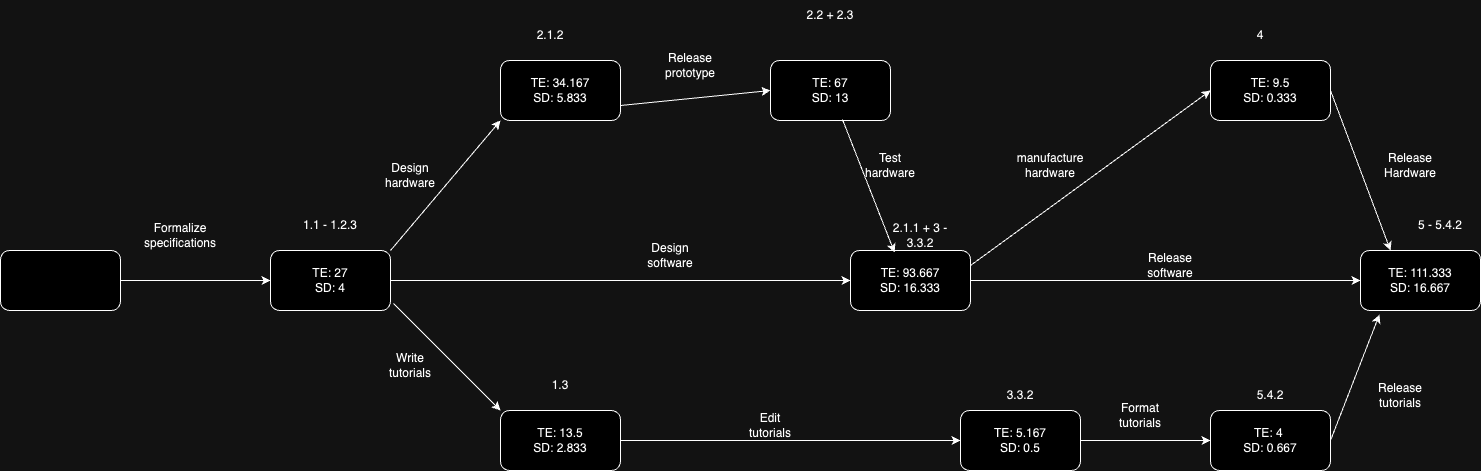

The diagram above was exported from draw.io. Its source (the exported page's mxGraphModel, read from the mxfile embedded in the PNG):
<mxGraphModel dx="1368" dy="803" grid="1" gridSize="10" guides="1" tooltips="1" connect="1" arrows="1" fold="1" page="1" pageScale="1" pageWidth="827" pageHeight="1169" math="0" shadow="0">
  <root>
    <mxCell id="0" />
    <mxCell id="1" parent="0" />
    <mxCell id="-jOmmvy2vHAZwfGpc-gd-1" value="" style="rounded=1;whiteSpace=wrap;html=1;" parent="1" vertex="1">
      <mxGeometry x="60" y="480" width="120" height="60" as="geometry" />
    </mxCell>
    <mxCell id="-jOmmvy2vHAZwfGpc-gd-2" value="TE: 27&lt;br style=&quot;border-color: var(--border-color);&quot;&gt;SD: 4" style="rounded=1;whiteSpace=wrap;html=1;" parent="1" vertex="1">
      <mxGeometry x="330" y="480" width="120" height="60" as="geometry" />
    </mxCell>
    <mxCell id="-jOmmvy2vHAZwfGpc-gd-3" value="TE: 34.167&lt;br style=&quot;border-color: var(--border-color);&quot;&gt;SD: 5.833" style="rounded=1;whiteSpace=wrap;html=1;" parent="1" vertex="1">
      <mxGeometry x="560" y="290" width="120" height="60" as="geometry" />
    </mxCell>
    <mxCell id="-jOmmvy2vHAZwfGpc-gd-4" value="TE: 13.5&lt;br style=&quot;border-color: var(--border-color);&quot;&gt;SD: 2.833" style="rounded=1;whiteSpace=wrap;html=1;" parent="1" vertex="1">
      <mxGeometry x="560" y="640" width="120" height="60" as="geometry" />
    </mxCell>
    <mxCell id="-jOmmvy2vHAZwfGpc-gd-5" value="TE: 67&lt;br style=&quot;border-color: var(--border-color);&quot;&gt;SD: 13" style="rounded=1;whiteSpace=wrap;html=1;" parent="1" vertex="1">
      <mxGeometry x="830" y="290" width="120" height="60" as="geometry" />
    </mxCell>
    <mxCell id="-jOmmvy2vHAZwfGpc-gd-6" value="TE: 5.167&lt;br style=&quot;border-color: var(--border-color);&quot;&gt;SD: 0.5" style="rounded=1;whiteSpace=wrap;html=1;" parent="1" vertex="1">
      <mxGeometry x="1020" y="640" width="120" height="60" as="geometry" />
    </mxCell>
    <mxCell id="-jOmmvy2vHAZwfGpc-gd-7" value="TE: 93.667&lt;br style=&quot;border-color: var(--border-color);&quot;&gt;SD: 16.333" style="rounded=1;whiteSpace=wrap;html=1;" parent="1" vertex="1">
      <mxGeometry x="910" y="480" width="120" height="60" as="geometry" />
    </mxCell>
    <mxCell id="-jOmmvy2vHAZwfGpc-gd-8" value="TE: 9.5&lt;br style=&quot;border-color: var(--border-color);&quot;&gt;SD: 0.333" style="rounded=1;whiteSpace=wrap;html=1;" parent="1" vertex="1">
      <mxGeometry x="1270" y="290" width="120" height="60" as="geometry" />
    </mxCell>
    <mxCell id="-jOmmvy2vHAZwfGpc-gd-9" value="TE: 111.333&lt;br&gt;SD: 16.667" style="rounded=1;whiteSpace=wrap;html=1;" parent="1" vertex="1">
      <mxGeometry x="1420" y="480" width="120" height="60" as="geometry" />
    </mxCell>
    <mxCell id="-jOmmvy2vHAZwfGpc-gd-10" value="TE: 4&amp;nbsp;&lt;br style=&quot;border-color: var(--border-color);&quot;&gt;SD: 0.667" style="rounded=1;whiteSpace=wrap;html=1;" parent="1" vertex="1">
      <mxGeometry x="1270" y="640" width="120" height="60" as="geometry" />
    </mxCell>
    <mxCell id="-jOmmvy2vHAZwfGpc-gd-11" value="" style="endArrow=classic;html=1;rounded=0;exitX=1;exitY=0;exitDx=0;exitDy=0;entryX=0;entryY=1;entryDx=0;entryDy=0;" parent="1" source="-jOmmvy2vHAZwfGpc-gd-2" target="-jOmmvy2vHAZwfGpc-gd-3" edge="1">
      <mxGeometry width="50" height="50" relative="1" as="geometry">
        <mxPoint x="430" y="450" as="sourcePoint" />
        <mxPoint x="480" y="400" as="targetPoint" />
      </mxGeometry>
    </mxCell>
    <mxCell id="-jOmmvy2vHAZwfGpc-gd-12" value="" style="endArrow=classic;html=1;rounded=0;entryX=0;entryY=0;entryDx=0;entryDy=0;exitX=1.025;exitY=0.883;exitDx=0;exitDy=0;exitPerimeter=0;" parent="1" source="-jOmmvy2vHAZwfGpc-gd-2" target="-jOmmvy2vHAZwfGpc-gd-4" edge="1">
      <mxGeometry width="50" height="50" relative="1" as="geometry">
        <mxPoint x="430" y="450" as="sourcePoint" />
        <mxPoint x="480" y="400" as="targetPoint" />
      </mxGeometry>
    </mxCell>
    <mxCell id="-jOmmvy2vHAZwfGpc-gd-13" value="" style="endArrow=classic;html=1;rounded=0;exitX=1;exitY=0.5;exitDx=0;exitDy=0;" parent="1" source="-jOmmvy2vHAZwfGpc-gd-1" edge="1">
      <mxGeometry width="50" height="50" relative="1" as="geometry">
        <mxPoint x="240" y="450" as="sourcePoint" />
        <mxPoint x="330" y="510" as="targetPoint" />
      </mxGeometry>
    </mxCell>
    <mxCell id="-jOmmvy2vHAZwfGpc-gd-14" value="" style="endArrow=classic;html=1;rounded=0;exitX=1;exitY=0.5;exitDx=0;exitDy=0;entryX=0;entryY=0.5;entryDx=0;entryDy=0;" parent="1" source="-jOmmvy2vHAZwfGpc-gd-4" target="-jOmmvy2vHAZwfGpc-gd-6" edge="1">
      <mxGeometry width="50" height="50" relative="1" as="geometry">
        <mxPoint x="860" y="450" as="sourcePoint" />
        <mxPoint x="910" y="400" as="targetPoint" />
      </mxGeometry>
    </mxCell>
    <mxCell id="-jOmmvy2vHAZwfGpc-gd-15" value="" style="endArrow=classic;html=1;rounded=0;exitX=1;exitY=0.5;exitDx=0;exitDy=0;entryX=0;entryY=0.5;entryDx=0;entryDy=0;" parent="1" source="-jOmmvy2vHAZwfGpc-gd-6" target="-jOmmvy2vHAZwfGpc-gd-10" edge="1">
      <mxGeometry width="50" height="50" relative="1" as="geometry">
        <mxPoint x="1160" y="450" as="sourcePoint" />
        <mxPoint x="1210" y="400" as="targetPoint" />
      </mxGeometry>
    </mxCell>
    <mxCell id="-jOmmvy2vHAZwfGpc-gd-16" value="" style="endArrow=classic;html=1;rounded=0;entryX=0.158;entryY=1.067;entryDx=0;entryDy=0;exitX=1;exitY=0.5;exitDx=0;exitDy=0;entryPerimeter=0;" parent="1" source="-jOmmvy2vHAZwfGpc-gd-10" target="-jOmmvy2vHAZwfGpc-gd-9" edge="1">
      <mxGeometry width="50" height="50" relative="1" as="geometry">
        <mxPoint x="1160" y="450" as="sourcePoint" />
        <mxPoint x="1210" y="400" as="targetPoint" />
      </mxGeometry>
    </mxCell>
    <mxCell id="-jOmmvy2vHAZwfGpc-gd-17" value="" style="endArrow=classic;html=1;rounded=0;exitX=1;exitY=0.5;exitDx=0;exitDy=0;entryX=0;entryY=0.5;entryDx=0;entryDy=0;" parent="1" source="-jOmmvy2vHAZwfGpc-gd-7" target="-jOmmvy2vHAZwfGpc-gd-9" edge="1">
      <mxGeometry width="50" height="50" relative="1" as="geometry">
        <mxPoint x="1010" y="450" as="sourcePoint" />
        <mxPoint x="1060" y="400" as="targetPoint" />
      </mxGeometry>
    </mxCell>
    <mxCell id="-jOmmvy2vHAZwfGpc-gd-18" value="" style="endArrow=classic;html=1;rounded=0;entryX=0;entryY=0.5;entryDx=0;entryDy=0;exitX=1;exitY=0.25;exitDx=0;exitDy=0;" parent="1" source="-jOmmvy2vHAZwfGpc-gd-7" target="-jOmmvy2vHAZwfGpc-gd-8" edge="1">
      <mxGeometry width="50" height="50" relative="1" as="geometry">
        <mxPoint x="1200" y="450" as="sourcePoint" />
        <mxPoint x="1250" y="400" as="targetPoint" />
      </mxGeometry>
    </mxCell>
    <mxCell id="-jOmmvy2vHAZwfGpc-gd-19" value="" style="endArrow=classic;html=1;rounded=0;exitX=1;exitY=0.75;exitDx=0;exitDy=0;entryX=0;entryY=0.5;entryDx=0;entryDy=0;" parent="1" source="-jOmmvy2vHAZwfGpc-gd-3" target="-jOmmvy2vHAZwfGpc-gd-5" edge="1">
      <mxGeometry width="50" height="50" relative="1" as="geometry">
        <mxPoint x="670" y="450" as="sourcePoint" />
        <mxPoint x="720" y="400" as="targetPoint" />
      </mxGeometry>
    </mxCell>
    <mxCell id="-jOmmvy2vHAZwfGpc-gd-20" value="" style="endArrow=classic;html=1;rounded=0;exitX=0.6;exitY=0.983;exitDx=0;exitDy=0;exitPerimeter=0;entryX=0.367;entryY=0.033;entryDx=0;entryDy=0;entryPerimeter=0;" parent="1" source="-jOmmvy2vHAZwfGpc-gd-5" target="-jOmmvy2vHAZwfGpc-gd-7" edge="1">
      <mxGeometry width="50" height="50" relative="1" as="geometry">
        <mxPoint x="900" y="450" as="sourcePoint" />
        <mxPoint x="950" y="400" as="targetPoint" />
      </mxGeometry>
    </mxCell>
    <mxCell id="-jOmmvy2vHAZwfGpc-gd-21" value="" style="endArrow=classic;html=1;rounded=0;exitX=1;exitY=0.5;exitDx=0;exitDy=0;" parent="1" source="-jOmmvy2vHAZwfGpc-gd-2" target="-jOmmvy2vHAZwfGpc-gd-7" edge="1">
      <mxGeometry width="50" height="50" relative="1" as="geometry">
        <mxPoint x="940" y="370" as="sourcePoint" />
        <mxPoint x="990" y="320" as="targetPoint" />
      </mxGeometry>
    </mxCell>
    <mxCell id="-jOmmvy2vHAZwfGpc-gd-22" value="" style="endArrow=classic;html=1;rounded=0;entryX=0.25;entryY=0;entryDx=0;entryDy=0;exitX=1;exitY=0.5;exitDx=0;exitDy=0;" parent="1" source="-jOmmvy2vHAZwfGpc-gd-8" target="-jOmmvy2vHAZwfGpc-gd-9" edge="1">
      <mxGeometry width="50" height="50" relative="1" as="geometry">
        <mxPoint x="1050" y="370" as="sourcePoint" />
        <mxPoint x="1100" y="320" as="targetPoint" />
      </mxGeometry>
    </mxCell>
    <mxCell id="ygqANTpKTS5lZj_YE1E7-1" value="Formalize specifications" style="text;html=1;strokeColor=none;fillColor=none;align=center;verticalAlign=middle;whiteSpace=wrap;rounded=0;" parent="1" vertex="1">
      <mxGeometry x="210" y="450" width="60" height="30" as="geometry" />
    </mxCell>
    <mxCell id="ygqANTpKTS5lZj_YE1E7-2" value="Design hardware" style="text;html=1;strokeColor=none;fillColor=none;align=center;verticalAlign=middle;whiteSpace=wrap;rounded=0;" parent="1" vertex="1">
      <mxGeometry x="440" y="390" width="60" height="30" as="geometry" />
    </mxCell>
    <mxCell id="ygqANTpKTS5lZj_YE1E7-3" value="Write tutorials" style="text;html=1;strokeColor=none;fillColor=none;align=center;verticalAlign=middle;whiteSpace=wrap;rounded=0;" parent="1" vertex="1">
      <mxGeometry x="440" y="580" width="60" height="30" as="geometry" />
    </mxCell>
    <mxCell id="ygqANTpKTS5lZj_YE1E7-4" value="Edit tutorials" style="text;html=1;strokeColor=none;fillColor=none;align=center;verticalAlign=middle;whiteSpace=wrap;rounded=0;" parent="1" vertex="1">
      <mxGeometry x="800" y="640" width="60" height="30" as="geometry" />
    </mxCell>
    <mxCell id="ygqANTpKTS5lZj_YE1E7-5" value="Design software" style="text;html=1;strokeColor=none;fillColor=none;align=center;verticalAlign=middle;whiteSpace=wrap;rounded=0;" parent="1" vertex="1">
      <mxGeometry x="700" y="470" width="60" height="30" as="geometry" />
    </mxCell>
    <mxCell id="ygqANTpKTS5lZj_YE1E7-7" value="Release prototype" style="text;html=1;strokeColor=none;fillColor=none;align=center;verticalAlign=middle;whiteSpace=wrap;rounded=0;" parent="1" vertex="1">
      <mxGeometry x="720" y="280" width="60" height="30" as="geometry" />
    </mxCell>
    <mxCell id="ygqANTpKTS5lZj_YE1E7-8" value="Test hardware" style="text;html=1;strokeColor=none;fillColor=none;align=center;verticalAlign=middle;whiteSpace=wrap;rounded=0;" parent="1" vertex="1">
      <mxGeometry x="920" y="380" width="60" height="30" as="geometry" />
    </mxCell>
    <mxCell id="ygqANTpKTS5lZj_YE1E7-10" value="manufacture hardware" style="text;strokeColor=none;align=center;fillColor=none;html=1;verticalAlign=middle;whiteSpace=wrap;rounded=0;" parent="1" vertex="1">
      <mxGeometry x="1080" y="380" width="60" height="30" as="geometry" />
    </mxCell>
    <mxCell id="ygqANTpKTS5lZj_YE1E7-12" value="Format tutorials" style="text;html=1;strokeColor=none;fillColor=none;align=center;verticalAlign=middle;whiteSpace=wrap;rounded=0;" parent="1" vertex="1">
      <mxGeometry x="1170" y="630" width="60" height="30" as="geometry" />
    </mxCell>
    <mxCell id="ygqANTpKTS5lZj_YE1E7-13" value="Release tutorials" style="text;html=1;strokeColor=none;fillColor=none;align=center;verticalAlign=middle;whiteSpace=wrap;rounded=0;" parent="1" vertex="1">
      <mxGeometry x="1430" y="610" width="60" height="30" as="geometry" />
    </mxCell>
    <mxCell id="ygqANTpKTS5lZj_YE1E7-14" value="Release software" style="text;html=1;strokeColor=none;fillColor=none;align=center;verticalAlign=middle;whiteSpace=wrap;rounded=0;" parent="1" vertex="1">
      <mxGeometry x="1200" y="480" width="60" height="30" as="geometry" />
    </mxCell>
    <mxCell id="ygqANTpKTS5lZj_YE1E7-15" value="Release Hardware" style="text;html=1;strokeColor=none;fillColor=none;align=center;verticalAlign=middle;whiteSpace=wrap;rounded=0;" parent="1" vertex="1">
      <mxGeometry x="1440" y="380" width="60" height="30" as="geometry" />
    </mxCell>
    <mxCell id="ygqANTpKTS5lZj_YE1E7-18" value="1.1 - 1.2.3" style="text;html=1;strokeColor=none;fillColor=none;align=center;verticalAlign=middle;whiteSpace=wrap;rounded=0;" parent="1" vertex="1">
      <mxGeometry x="360" y="440" width="60" height="30" as="geometry" />
    </mxCell>
    <mxCell id="ygqANTpKTS5lZj_YE1E7-19" value="1.3" style="text;html=1;strokeColor=none;fillColor=none;align=center;verticalAlign=middle;whiteSpace=wrap;rounded=0;" parent="1" vertex="1">
      <mxGeometry x="590" y="600" width="60" height="30" as="geometry" />
    </mxCell>
    <mxCell id="ygqANTpKTS5lZj_YE1E7-21" value="3.3.2" style="text;html=1;strokeColor=none;fillColor=none;align=center;verticalAlign=middle;whiteSpace=wrap;rounded=0;" parent="1" vertex="1">
      <mxGeometry x="1050" y="610" width="60" height="30" as="geometry" />
    </mxCell>
    <mxCell id="ygqANTpKTS5lZj_YE1E7-22" value="5.4.2" style="text;html=1;strokeColor=none;fillColor=none;align=center;verticalAlign=middle;whiteSpace=wrap;rounded=0;" parent="1" vertex="1">
      <mxGeometry x="1300" y="610" width="60" height="30" as="geometry" />
    </mxCell>
    <mxCell id="ygqANTpKTS5lZj_YE1E7-23" value="2.1.2" style="text;html=1;strokeColor=none;fillColor=none;align=center;verticalAlign=middle;whiteSpace=wrap;rounded=0;" parent="1" vertex="1">
      <mxGeometry x="580" y="250" width="60" height="30" as="geometry" />
    </mxCell>
    <mxCell id="ygqANTpKTS5lZj_YE1E7-24" value="2.1.1 + 3 - 3.3.2" style="text;html=1;strokeColor=none;fillColor=none;align=center;verticalAlign=middle;whiteSpace=wrap;rounded=0;" parent="1" vertex="1">
      <mxGeometry x="950" y="450" width="60" height="30" as="geometry" />
    </mxCell>
    <mxCell id="ygqANTpKTS5lZj_YE1E7-25" value="2.2 + 2.3" style="text;html=1;strokeColor=none;fillColor=none;align=center;verticalAlign=middle;whiteSpace=wrap;rounded=0;" parent="1" vertex="1">
      <mxGeometry x="860" y="230" width="60" height="30" as="geometry" />
    </mxCell>
    <mxCell id="ygqANTpKTS5lZj_YE1E7-26" value="4" style="text;html=1;strokeColor=none;fillColor=none;align=center;verticalAlign=middle;whiteSpace=wrap;rounded=0;" parent="1" vertex="1">
      <mxGeometry x="1290" y="250" width="60" height="30" as="geometry" />
    </mxCell>
    <mxCell id="ygqANTpKTS5lZj_YE1E7-27" value="5 - 5.4.2" style="text;html=1;strokeColor=none;fillColor=none;align=center;verticalAlign=middle;whiteSpace=wrap;rounded=0;" parent="1" vertex="1">
      <mxGeometry x="1470" y="440" width="60" height="30" as="geometry" />
    </mxCell>
  </root>
</mxGraphModel>